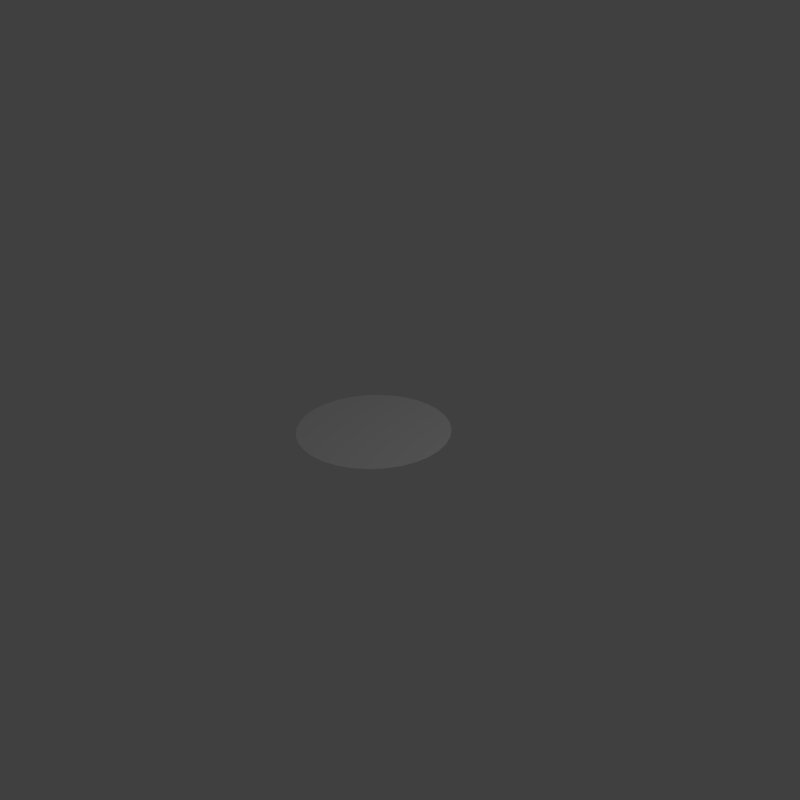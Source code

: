# Source: fire2.blend  (saved by Blender 2.74.0; exported with 4.5.12 LTS)
import bpy
from mathutils import Matrix  # noqa: F401  (used for matrix-valued properties, if any)

bpy.ops.wm.read_factory_settings(use_empty=True)
scene = bpy.context.scene
scene.name = 'Scene'

# ---- collections
col_collection_1 = bpy.data.collections.new('Collection 1'); scene.collection.children.link(col_collection_1)

# ---- materials (node trees are filled in below, after node groups)
mat_smoke_domain_material = bpy.data.materials.new('Smoke Domain Material')
mat_smoke_domain_material.alpha_threshold = 0.0
mat_smoke_domain_material.roughness = 0.5

# ---- material node trees
mat_smoke_domain_material.use_nodes = True; mat_smoke_domain_material.node_tree.nodes.clear()
_N = mat_smoke_domain_material.node_tree.nodes; _L = mat_smoke_domain_material.node_tree.links
n0 = _N.new('ShaderNodeOutputMaterial'); n0.name = 'Material Output'; n0.location = (1200, 150)
n1 = _N.new('ShaderNodeAddShader'); n1.name = 'Add Shader'; n1.location = (1000, 150)
n2 = _N.new('ShaderNodeAddShader'); n2.name = 'Add Shader.001'; n2.location = (800, 300)
n3 = _N.new('ShaderNodeVolumeScatter'); n3.name = 'Volume Scatter'; n3.location = (600, 450)
n3.width = 140
n4 = _N.new('ShaderNodeVolumeAbsorption'); n4.name = 'Volume Absorption'; n4.location = (600, 300)
n5 = _N.new('ShaderNodeMath'); n5.name = 'Math'; n5.location = (400, 300)
n5.operation = 'MULTIPLY'
n5.inputs[1].default_value = 5.0
n6 = _N.new('ShaderNodeAttribute'); n6.name = 'Attribute.001'; n6.location = (400, 450)
n6.attribute_name = 'color'
n7 = _N.new('ShaderNodeAttribute'); n7.name = 'Attribute'; n7.location = (167, 273)
n7.attribute_name = 'density'
n8 = _N.new('ShaderNodeValToRGB'); n8.name = 'ColorRamp'; n8.location = (368, 135)
while len(n8.color_ramp.elements) > 1: n8.color_ramp.elements.remove(n8.color_ramp.elements[-1])
n8.color_ramp.elements[0].position = 0.4091; n8.color_ramp.elements[0].color = (0.0, 0.0, 0.0, 1.0)
_e = n8.color_ramp.elements.new(0.4455); _e.color = (1.0, 0.09031, 0.1104, 1.0)
_e = n8.color_ramp.elements.new(0.8909); _e.color = (0.9517, 1.0, 0.4152, 1.0)
_e = n8.color_ramp.elements.new(1.0); _e.color = (1.0, 1.0, 1.0, 1.0)
n9 = _N.new('ShaderNodeEmission'); n9.name = 'Emission'; n9.location = (685, 119)
n10 = _N.new('ShaderNodeMath'); n10.name = 'Math.001'; n10.location = (198, -78)
n10.operation = 'MULTIPLY'
n10.inputs[1].default_value = 20.0
n11 = _N.new('ShaderNodeAttribute'); n11.name = 'Attribute.002'; n11.location = (-14, 115)
n11.attribute_name = 'flame'
_L.new(n1.outputs[0], n0.inputs[1])
_L.new(n2.outputs[0], n1.inputs[0])
_L.new(n3.outputs[0], n2.inputs[0])
_L.new(n4.outputs[0], n2.inputs[1])
_L.new(n5.outputs[0], n3.inputs[1])
_L.new(n5.outputs[0], n4.inputs[1])
_L.new(n7.outputs[2], n5.inputs[0])
_L.new(n6.outputs[0], n3.inputs[0])
_L.new(n6.outputs[0], n4.inputs[0])
_L.new(n8.outputs[0], n9.inputs[0])
_L.new(n9.outputs[0], n1.inputs[1])
_L.new(n11.outputs[2], n10.inputs[0])
_L.new(n11.outputs[2], n8.inputs[0])
_L.new(n10.outputs[0], n9.inputs[1])
n0.is_active_output = True

# ---- world
world_world = bpy.data.worlds.new('World'); scene.world = world_world
world_world.color = (0.05088, 0.05088, 0.05088)
world_world.use_sun_shadow = False
world_world.sun_shadow_jitter_overblur = 0.0
world_world.cycles.sampling_method = 'MANUAL'
world_world.cycles.sample_map_resolution = 256

# ---- cameras
cam_camera = bpy.data.cameras.new('Camera')
cam_camera.clip_end = 100.0
cam_camera.lens = 35.0
cam_camera.sensor_width = 32.0
cam_camera.sensor_height = 18.0
cam_camera.ortho_scale = 7.314
cam_camera.dof.focus_distance = 0.0

# ---- lights
light_lamp = bpy.data.lights.new('Lamp', 'POINT')
light_lamp.transmission_factor = 0.0
light_lamp.cutoff_distance = 30.0
light_lamp.energy = 100.0
light_lamp.shadow_buffer_clip_start = 1.001
light_lamp.shadow_soft_size = 0.1
light_lamp.shadow_maximum_resolution = 0.006
light_lamp.use_absolute_resolution = True
light_lamp.cycles.use_multiple_importance_sampling = False

# ---- meshes
me_circle = bpy.data.meshes.new('Circle')
me_circle.from_pydata([(0.0, 1.0, 0.0), (-0.1951, 0.9808, 0.0), (-0.3827, 0.9239, 0.0), (-0.5556, 0.8315, 0.0), (-0.7071, 0.7071, 0.0), (-0.8315, 0.5556, 0.0), (-0.9239, 0.3827, 0.0), (-0.9808, 0.1951, 0.0), (-1.0, 7.55e-08, 0.0), (-0.9808, -0.1951, 0.0), (-0.9239, -0.3827, 0.0), (-0.8315, -0.5556, 0.0), (-0.7071, -0.7071, 0.0), (-0.5556, -0.8315, 0.0), (-0.3827, -0.9239, 0.0), (-0.1951, -0.9808, 0.0), (3.258e-07, -1.0, 0.0), (0.1951, -0.9808, 0.0), (0.3827, -0.9239, 0.0), (0.5556, -0.8315, 0.0), (0.7071, -0.7071, 0.0), (0.8315, -0.5556, 0.0), (0.9239, -0.3827, 0.0), (0.9808, -0.1951, 0.0), (1.0, 9.656e-07, 0.0), (0.9808, 0.1951, 0.0), (0.9239, 0.3827, 0.0), (0.8315, 0.5556, 0.0), (0.7071, 0.7071, 0.0), (0.5556, 0.8315, 0.0), (0.3827, 0.9239, 0.0), (0.1951, 0.9808, 0.0)], [], [(0, 1, 2, 3, 4, 5, 6, 7, 8, 9, 10, 11, 12, 13, 14, 15, 16, 17, 18, 19, 20, 21, 22, 23, 24, 25, 26, 27, 28, 29, 30, 31)])
me_circle.use_remesh_preserve_volume = False
me_circle.use_remesh_preserve_attributes = False
me_circle.use_mirror_vertex_groups = False
me_circle.update()
me_cube_001 = bpy.data.meshes.new('Cube.001')
me_cube_001.from_pydata([(-1.0, -1.0, -1.0), (-1.0, -1.0, 1.0), (-1.0, 1.0, -1.0), (-1.0, 1.0, 1.0), (1.0, -1.0, -1.0), (1.0, -1.0, 1.0), (1.0, 1.0, -1.0), (1.0, 1.0, 1.0)], [], [(1, 3, 2, 0), (3, 7, 6, 2), (7, 5, 4, 6), (5, 1, 0, 4), (0, 2, 6, 4), (5, 7, 3, 1)])
me_cube_001.materials.append(mat_smoke_domain_material)
me_cube_001.use_remesh_preserve_volume = False
me_cube_001.use_remesh_preserve_attributes = False
me_cube_001.use_mirror_vertex_groups = False
me_cube_001.update()

# ---- objects
ob_circle = bpy.data.objects.new('Circle', me_circle)
ob_smoke_domain = bpy.data.objects.new('Smoke Domain', me_cube_001)
ob_lamp = bpy.data.objects.new('Lamp', light_lamp)
ob_camera = bpy.data.objects.new('Camera', cam_camera)

# ---- transforms, parenting, visibility, modifiers, constraints
ob_circle.location = (0.0, 0.0, 0.0)
ob_circle.display_type = 'WIRE'
ob_circle.lineart.crease_threshold = 0.0
_m = ob_circle.modifiers.new('Fluid', 'FLUID')
_m.fluid_type = 'FLOW'
ob_smoke_domain.location = (0.0, 0.0, 1.0)
ob_smoke_domain.scale = (2.0, 2.0, 2.0)
ob_smoke_domain.display_type = 'WIRE'
ob_smoke_domain.lineart.crease_threshold = 0.0
_m = ob_smoke_domain.modifiers.new('Fluid', 'FLUID')
_m.fluid_type = 'DOMAIN'
ob_lamp.location = (4.076, 1.005, 5.904)
ob_lamp.rotation_euler = (0.6503, 0.05522, 1.866)
ob_lamp.lock_rotations_4d = False
ob_lamp.empty_display_type = 'ARROWS'
ob_lamp.color = (0.0, 0.0, 0.0, 0.0)
ob_lamp.lineart.crease_threshold = 0.0
ob_camera.location = (7.481, -6.508, 5.344)
ob_camera.rotation_euler = (1.109, 0.01082, 0.8149)
ob_camera.lock_rotations_4d = False
ob_camera.empty_display_type = 'ARROWS'
ob_camera.color = (0.0, 0.0, 0.0, 0.0)
ob_camera.display_type = 'WIRE'
ob_camera.lineart.crease_threshold = 0.0

# ---- collection membership
col_collection_1.objects.link(ob_circle)
col_collection_1.objects.link(ob_smoke_domain)
col_collection_1.objects.link(ob_lamp)
col_collection_1.objects.link(ob_camera)

# ---- scene / render settings (as saved in the file)
scene.camera = ob_camera
scene.frame_start = 1; scene.frame_end = 250; scene.frame_set(75)
scene.render.engine = 'CYCLES'
scene.render.resolution_x = 512
scene.render.resolution_y = 512
scene.render.dither_intensity = 0.0
scene.cycles.use_denoising = False
scene.cycles.samples = 10
scene.cycles.sampling_pattern = 'TABULATED_SOBOL'
scene.cycles.light_sampling_threshold = 0.0
scene.cycles.use_adaptive_sampling = False
scene.cycles.use_light_tree = False
scene.cycles.blur_glossy = 0.0
scene.cycles.pixel_filter_type = 'GAUSSIAN'
scene.cycles.sample_clamp_indirect = 0.0
scene.view_settings.view_transform = 'Standard'
bpy.context.view_layer.update()
